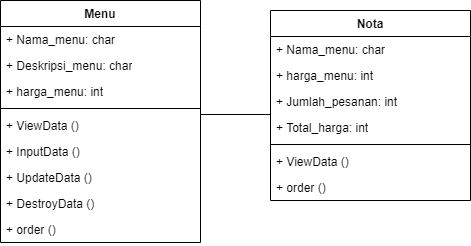

The diagram above was exported from draw.io. Its source (the exported page's mxGraphModel, read from the mxfile embedded in the PNG):
<mxGraphModel dx="735" dy="411" grid="1" gridSize="10" guides="1" tooltips="1" connect="1" arrows="1" fold="1" page="1" pageScale="1" pageWidth="1700" pageHeight="1100" math="0" shadow="0">
  <root>
    <mxCell id="0" />
    <mxCell id="1" parent="0" />
    <mxCell id="0oQ6118rtRo7l5Ul58RC-5" value="Menu" style="swimlane;fontStyle=1;align=center;verticalAlign=top;childLayout=stackLayout;horizontal=1;startSize=26;horizontalStack=0;resizeParent=1;resizeParentMax=0;resizeLast=0;collapsible=1;marginBottom=0;whiteSpace=wrap;html=1;" vertex="1" parent="1">
      <mxGeometry x="400" y="260" width="200" height="242" as="geometry" />
    </mxCell>
    <mxCell id="0oQ6118rtRo7l5Ul58RC-6" value="+ Nama_menu: char&lt;div&gt;&lt;br&gt;&lt;/div&gt;" style="text;strokeColor=none;fillColor=none;align=left;verticalAlign=top;spacingLeft=4;spacingRight=4;overflow=hidden;rotatable=0;points=[[0,0.5],[1,0.5]];portConstraint=eastwest;whiteSpace=wrap;html=1;" vertex="1" parent="0oQ6118rtRo7l5Ul58RC-5">
      <mxGeometry y="26" width="200" height="26" as="geometry" />
    </mxCell>
    <mxCell id="0oQ6118rtRo7l5Ul58RC-12" value="+ Deskripsi_menu: char&lt;div&gt;&lt;br&gt;&lt;/div&gt;" style="text;strokeColor=none;fillColor=none;align=left;verticalAlign=top;spacingLeft=4;spacingRight=4;overflow=hidden;rotatable=0;points=[[0,0.5],[1,0.5]];portConstraint=eastwest;whiteSpace=wrap;html=1;" vertex="1" parent="0oQ6118rtRo7l5Ul58RC-5">
      <mxGeometry y="52" width="200" height="26" as="geometry" />
    </mxCell>
    <mxCell id="0oQ6118rtRo7l5Ul58RC-14" value="+ harga_menu: int&lt;div&gt;&lt;br&gt;&lt;/div&gt;" style="text;strokeColor=none;fillColor=none;align=left;verticalAlign=top;spacingLeft=4;spacingRight=4;overflow=hidden;rotatable=0;points=[[0,0.5],[1,0.5]];portConstraint=eastwest;whiteSpace=wrap;html=1;" vertex="1" parent="0oQ6118rtRo7l5Ul58RC-5">
      <mxGeometry y="78" width="200" height="26" as="geometry" />
    </mxCell>
    <mxCell id="0oQ6118rtRo7l5Ul58RC-7" value="" style="line;strokeWidth=1;fillColor=none;align=left;verticalAlign=middle;spacingTop=-1;spacingLeft=3;spacingRight=3;rotatable=0;labelPosition=right;points=[];portConstraint=eastwest;strokeColor=inherit;" vertex="1" parent="0oQ6118rtRo7l5Ul58RC-5">
      <mxGeometry y="104" width="200" height="8" as="geometry" />
    </mxCell>
    <mxCell id="0oQ6118rtRo7l5Ul58RC-15" value="+ ViewData ()&lt;div&gt;&lt;br&gt;&lt;/div&gt;" style="text;strokeColor=none;fillColor=none;align=left;verticalAlign=top;spacingLeft=4;spacingRight=4;overflow=hidden;rotatable=0;points=[[0,0.5],[1,0.5]];portConstraint=eastwest;whiteSpace=wrap;html=1;" vertex="1" parent="0oQ6118rtRo7l5Ul58RC-5">
      <mxGeometry y="112" width="200" height="26" as="geometry" />
    </mxCell>
    <mxCell id="0oQ6118rtRo7l5Ul58RC-16" value="+ InputData ()&lt;div&gt;&lt;br&gt;&lt;/div&gt;" style="text;strokeColor=none;fillColor=none;align=left;verticalAlign=top;spacingLeft=4;spacingRight=4;overflow=hidden;rotatable=0;points=[[0,0.5],[1,0.5]];portConstraint=eastwest;whiteSpace=wrap;html=1;" vertex="1" parent="0oQ6118rtRo7l5Ul58RC-5">
      <mxGeometry y="138" width="200" height="26" as="geometry" />
    </mxCell>
    <mxCell id="0oQ6118rtRo7l5Ul58RC-17" value="+ UpdateData ()&lt;div&gt;&lt;br&gt;&lt;/div&gt;" style="text;strokeColor=none;fillColor=none;align=left;verticalAlign=top;spacingLeft=4;spacingRight=4;overflow=hidden;rotatable=0;points=[[0,0.5],[1,0.5]];portConstraint=eastwest;whiteSpace=wrap;html=1;" vertex="1" parent="0oQ6118rtRo7l5Ul58RC-5">
      <mxGeometry y="164" width="200" height="26" as="geometry" />
    </mxCell>
    <mxCell id="0oQ6118rtRo7l5Ul58RC-29" value="+ DestroyData ()&lt;div&gt;&lt;br&gt;&lt;/div&gt;" style="text;strokeColor=none;fillColor=none;align=left;verticalAlign=top;spacingLeft=4;spacingRight=4;overflow=hidden;rotatable=0;points=[[0,0.5],[1,0.5]];portConstraint=eastwest;whiteSpace=wrap;html=1;" vertex="1" parent="0oQ6118rtRo7l5Ul58RC-5">
      <mxGeometry y="190" width="200" height="26" as="geometry" />
    </mxCell>
    <mxCell id="0oQ6118rtRo7l5Ul58RC-8" value="+ order ()&lt;div&gt;&lt;br&gt;&lt;/div&gt;" style="text;strokeColor=none;fillColor=none;align=left;verticalAlign=top;spacingLeft=4;spacingRight=4;overflow=hidden;rotatable=0;points=[[0,0.5],[1,0.5]];portConstraint=eastwest;whiteSpace=wrap;html=1;" vertex="1" parent="0oQ6118rtRo7l5Ul58RC-5">
      <mxGeometry y="216" width="200" height="26" as="geometry" />
    </mxCell>
    <mxCell id="0oQ6118rtRo7l5Ul58RC-18" value="Nota" style="swimlane;fontStyle=1;align=center;verticalAlign=top;childLayout=stackLayout;horizontal=1;startSize=26;horizontalStack=0;resizeParent=1;resizeParentMax=0;resizeLast=0;collapsible=1;marginBottom=0;whiteSpace=wrap;html=1;" vertex="1" parent="1">
      <mxGeometry x="670" y="270" width="200" height="190" as="geometry" />
    </mxCell>
    <mxCell id="0oQ6118rtRo7l5Ul58RC-19" value="+ Nama_menu: char&lt;div&gt;&lt;br&gt;&lt;/div&gt;" style="text;strokeColor=none;fillColor=none;align=left;verticalAlign=top;spacingLeft=4;spacingRight=4;overflow=hidden;rotatable=0;points=[[0,0.5],[1,0.5]];portConstraint=eastwest;whiteSpace=wrap;html=1;" vertex="1" parent="0oQ6118rtRo7l5Ul58RC-18">
      <mxGeometry y="26" width="200" height="26" as="geometry" />
    </mxCell>
    <mxCell id="0oQ6118rtRo7l5Ul58RC-20" value="+ harga_menu: int&lt;div&gt;&lt;br&gt;&lt;/div&gt;" style="text;strokeColor=none;fillColor=none;align=left;verticalAlign=top;spacingLeft=4;spacingRight=4;overflow=hidden;rotatable=0;points=[[0,0.5],[1,0.5]];portConstraint=eastwest;whiteSpace=wrap;html=1;" vertex="1" parent="0oQ6118rtRo7l5Ul58RC-18">
      <mxGeometry y="52" width="200" height="26" as="geometry" />
    </mxCell>
    <mxCell id="0oQ6118rtRo7l5Ul58RC-21" value="+ Jumlah_pesanan: int&lt;div&gt;&lt;br&gt;&lt;/div&gt;" style="text;strokeColor=none;fillColor=none;align=left;verticalAlign=top;spacingLeft=4;spacingRight=4;overflow=hidden;rotatable=0;points=[[0,0.5],[1,0.5]];portConstraint=eastwest;whiteSpace=wrap;html=1;" vertex="1" parent="0oQ6118rtRo7l5Ul58RC-18">
      <mxGeometry y="78" width="200" height="26" as="geometry" />
    </mxCell>
    <mxCell id="0oQ6118rtRo7l5Ul58RC-22" value="+ Total_harga: int&lt;div&gt;&lt;br&gt;&lt;/div&gt;" style="text;strokeColor=none;fillColor=none;align=left;verticalAlign=top;spacingLeft=4;spacingRight=4;overflow=hidden;rotatable=0;points=[[0,0.5],[1,0.5]];portConstraint=eastwest;whiteSpace=wrap;html=1;" vertex="1" parent="0oQ6118rtRo7l5Ul58RC-18">
      <mxGeometry y="104" width="200" height="26" as="geometry" />
    </mxCell>
    <mxCell id="0oQ6118rtRo7l5Ul58RC-24" value="" style="line;strokeWidth=1;fillColor=none;align=left;verticalAlign=middle;spacingTop=-1;spacingLeft=3;spacingRight=3;rotatable=0;labelPosition=right;points=[];portConstraint=eastwest;strokeColor=inherit;" vertex="1" parent="0oQ6118rtRo7l5Ul58RC-18">
      <mxGeometry y="130" width="200" height="8" as="geometry" />
    </mxCell>
    <mxCell id="0oQ6118rtRo7l5Ul58RC-25" value="+ ViewData ()&lt;div&gt;&lt;br&gt;&lt;/div&gt;" style="text;strokeColor=none;fillColor=none;align=left;verticalAlign=top;spacingLeft=4;spacingRight=4;overflow=hidden;rotatable=0;points=[[0,0.5],[1,0.5]];portConstraint=eastwest;whiteSpace=wrap;html=1;" vertex="1" parent="0oQ6118rtRo7l5Ul58RC-18">
      <mxGeometry y="138" width="200" height="26" as="geometry" />
    </mxCell>
    <mxCell id="0oQ6118rtRo7l5Ul58RC-28" value="+ order ()&lt;div&gt;&lt;br&gt;&lt;/div&gt;" style="text;strokeColor=none;fillColor=none;align=left;verticalAlign=top;spacingLeft=4;spacingRight=4;overflow=hidden;rotatable=0;points=[[0,0.5],[1,0.5]];portConstraint=eastwest;whiteSpace=wrap;html=1;" vertex="1" parent="0oQ6118rtRo7l5Ul58RC-18">
      <mxGeometry y="164" width="200" height="26" as="geometry" />
    </mxCell>
    <mxCell id="0oQ6118rtRo7l5Ul58RC-41" value="" style="line;strokeWidth=1;fillColor=none;align=left;verticalAlign=middle;spacingTop=-1;spacingLeft=3;spacingRight=3;rotatable=0;labelPosition=right;points=[];portConstraint=eastwest;strokeColor=inherit;" vertex="1" parent="1">
      <mxGeometry x="600" y="370" width="70" height="8" as="geometry" />
    </mxCell>
  </root>
</mxGraphModel>